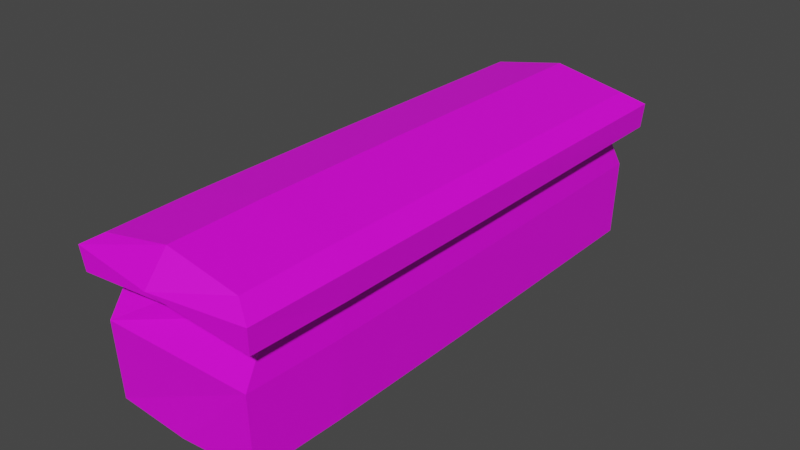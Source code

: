 # Source: Church_Bult__FIle.blend  (saved by Blender 3.3.6; exported with 4.5.12 LTS)
import bpy
from mathutils import Matrix  # noqa: F401  (used for matrix-valued properties, if any)

bpy.ops.wm.read_factory_settings(use_empty=True)
scene = bpy.context.scene
scene.name = 'Scene'

# ---- collections
col_collection = bpy.data.collections.new('Collection'); scene.collection.children.link(col_collection)

# ---- images (referenced by path relative to the original .blend; pixels are not part of the script)
import os
ASSET_DIR = os.environ.get("B2B_ASSET_DIR", "")  # directory of the original .blend (textures are referenced by path, not embedded)
HERE = os.path.dirname(os.path.abspath(__file__))  # packed textures are extracted next to this script under _unpacked/

def load_image(name, relpath, width, height, colorspace="sRGB"):
    """Load a texture the original file referenced (path relative to the .blend, or extracted next to this script)."""
    p = next((c for c in (os.path.join(HERE, relpath), os.path.join(ASSET_DIR, relpath)) if relpath and os.path.exists(c)), "")
    if p:
        img = bpy.data.images.load(p, check_existing=True)
        img.name = name
    else:  # same state as the original file: an image datablock whose file is absent (Cycles renders it pink)
        img = bpy.data.images.new(name, width, height)
        img.source = "FILE"
        img.filepath = "//" + (relpath or name)
    img.colorspace_settings.name = colorspace
    return img
img_material_base_color = load_image('Material Base Color', 'Material Base Color.jpg', 1024, 1024, 'sRGB')

# ---- materials (node trees are filled in below, after node groups)
mat_material = bpy.data.materials.new('Material')
mat_material.alpha_threshold = 0.0
mat_material.use_transparent_shadow = False
mat_material.roughness = 0.5
mat_material.line_color = (0.0, 0.0, 0.0, 1.0)

# ---- material node trees
mat_material.use_nodes = True; mat_material.node_tree.nodes.clear()
_N = mat_material.node_tree.nodes; _L = mat_material.node_tree.links
n0 = _N.new('ShaderNodeOutputMaterial'); n0.name = 'Material Output'; n0.location = (300, 300)
n1 = _N.new('ShaderNodeBsdfPrincipled'); n1.name = 'Principled BSDF'; n1.location = (10, 300)
n1.distribution = 'GGX'
n1.subsurface_method = 'RANDOM_WALK_SKIN'
n1.inputs[3].default_value = 1.45
n1.inputs[27].default_value = (0.0, 0.0, 0.0, 1.0)
n1.inputs[28].default_value = 1.0
n2 = _N.new('ShaderNodeTexImage'); n2.name = 'Image Texture'; n2.location = (-280, 280)
n2.image = img_material_base_color
_L.new(n1.outputs[0], n0.inputs[0])
_L.new(n2.outputs[0], n1.inputs[0])
n0.is_active_output = True

# ---- world
world_world = bpy.data.worlds.new('World'); scene.world = world_world
world_world.use_nodes = True; world_world.node_tree.nodes.clear()
_N = world_world.node_tree.nodes; _L = world_world.node_tree.links
n0 = _N.new('ShaderNodeOutputWorld'); n0.name = 'World Output'; n0.location = (300, 300)
n1 = _N.new('ShaderNodeBackground'); n1.name = 'Background'; n1.location = (10, 300)
n1.inputs[0].default_value = (0.05088, 0.05088, 0.05088, 1.0)
_L.new(n1.outputs[0], n0.inputs[0])
n0.is_active_output = True
world_world.color = (0.05088, 0.05088, 0.05088)
world_world.use_sun_shadow = False
world_world.sun_shadow_jitter_overblur = 0.0

# ---- meshes
me_cube = bpy.data.meshes.new('Cube')
me_cube.from_pydata([(1.027, 1.069, 1.094), (1.069, 1.069, -1.069), (1.027, -1.069, 1.094), (1.069, -1.069, -1.069), (-1.03, 1.068, 1.094), (-1.069, 1.069, -1.069), (-1.03, -1.068, 1.094), (-1.069, -1.069, -1.069), (-1.085, 0.0, -1.085), (0.0, 1.085, -1.085), (1.085, 1.085, 0.0), (-1.085, -1.085, 0.0), (1.085, -1.085, 0.0), (-1.085, 1.085, 0.0), (-7.467e-06, -1.07, 1.296), (1.037, 0.0, 1.114), (0.0, -1.085, -1.085), (-1.041, 0.0, 1.113), (-7.467e-06, 1.07, 1.296), (1.085, 0.0, -1.085), (0.0, 1.12, 0.0), (1.12, 0.0, 0.0), (0.0, 0.0, -1.12), (-1.12, 0.0, 0.0), (-1.054, -0.5, -1.107), (0.0, 0.0, 1.319), (-1.03, -0.9633, 0.6911), (1.034, 0.9618, 0.6928), (1.034, -0.9618, 0.6928), (-1.03, 0.9633, 0.6911), (0.0, 1.023, 0.6835), (1.063, 0.0, 0.6994), (-1.06, 0.0, 0.6972), (0.0, -1.023, 0.6835), (-1.26, -1.113, 0.5939), (-1.287, -1.123, 0.9356), (-6.261e-06, -1.167, 0.9019), (1.346, 0.0, 0.9526), (1.324, -1.123, 0.9384), (-1.31, 0.0, 0.9492), (-1.287, 1.123, 0.9356), (-6.261e-06, 1.167, 0.9019), (1.324, 1.123, 0.9384), (1.3, 1.114, 0.5957), (1.3, -1.114, 0.5957), (-1.26, 1.113, 0.5939), (0.0, 1.071, 0.5618), (1.308, 0.0, 0.5776), (-1.266, 0.0, 0.5754), (0.0, -1.071, 0.5618), (1.037, -0.5, 1.114), (-1.041, -0.5, 1.113), (1.085, -0.5, -1.085), (1.12, -0.5, 0.0), (0.0, -0.5, -1.12), (-1.12, -0.5, 0.0), (0.0, -0.5, 1.319), (-1.06, -0.5, 0.6972), (1.063, -0.5, 0.6994), (1.346, -0.5241, 0.9526), (-1.31, -0.5241, 0.9492), (-1.266, -0.5241, 0.5754), (1.308, -0.5241, 0.5776), (-1.054, -0.6824, -1.107), (1.037, -0.6824, 1.114), (1.12, -0.6824, 0.0), (0.0, -0.6824, -1.12), (-1.041, -0.6824, 1.113), (0.0, -0.6824, 1.319), (1.063, -0.6824, 0.6994), (1.346, -0.7154, 0.9526), (1.308, -0.7154, 0.5776), (1.085, -0.6824, -1.085), (-1.12, -0.6824, 0.0), (-1.06, -0.6824, 0.6972), (-1.31, -0.7154, 0.9492), (-1.266, -0.7154, 0.5754), (1.0, 1.0, 1.0), (1.0, 1.0, -1.0), (1.0, -1.0, 1.0), (1.0, -1.0, -1.0), (-1.0, 1.0, 1.0), (-1.0, 1.0, -1.0), (-1.0, -1.0, 1.0), (-1.0, -1.0, -1.0), (-1.0, 0.0, -1.0), (0.0, 1.0, -1.0), (1.0, 1.0, 0.0), (-1.0, -1.0, 0.0), (1.0, -1.0, 0.0), (-1.0, 1.0, 0.0), (0.0, -1.0, 1.199), (1.0, 0.0, 1.0), (0.0, -1.0, -1.0), (-1.0, 0.0, 1.0), (0.0, 1.0, 1.199), (1.0, 0.0, -1.0), (0.0, 1.0, 0.0), (1.0, 0.0, 0.0), (0.0, 0.0, -1.0), (-1.0, 0.0, 0.0), (-1.0, -0.5, -1.0), (0.0, 0.0, 1.199), (-1.0, -1.0, 0.8014), (1.0, 1.0, 0.8014), (1.0, -1.0, 0.8014), (-1.0, 1.0, 0.8014), (0.0, 1.0, 0.8014), (1.0, 0.0, 0.8014), (-1.0, 0.0, 0.8014), (0.0, -1.0, 0.8014), (-1.207, -1.048, 0.6796), (-1.207, -1.048, 0.8878), (0.0, -1.048, 0.8878), (1.245, 0.0, 0.8878), (1.245, -1.048, 0.8878), (-1.207, 0.0, 0.8878), (-1.207, 1.048, 0.8878), (0.0, 1.048, 0.8878), (1.245, 1.048, 0.8878), (1.245, 1.048, 0.6796), (1.245, -1.048, 0.6796), (-1.207, 1.048, 0.6796), (0.0, 1.048, 0.6796), (1.245, 0.0, 0.6796), (-1.207, 0.0, 0.6796), (0.0, -1.048, 0.6796), (1.0, -0.5, 1.0), (-1.0, -0.5, 1.0), (1.0, -0.5, -1.0), (1.0, -0.5, 0.0), (0.0, -0.5, -1.0), (-1.0, -0.5, 0.0), (0.0, -0.5, 1.199), (-1.0, -0.5, 0.8014), (1.0, -0.5, 0.8014), (1.245, -0.5241, 0.8878), (-1.207, -0.5241, 0.8878), (-1.207, -0.5241, 0.6796), (1.245, -0.5241, 0.6796), (-1.0, -0.6824, -1.0), (1.0, -0.6824, 1.0), (1.0, -0.6824, 0.0), (0.0, -0.6824, -1.0), (-1.0, -0.6824, 1.0), (0.0, -0.6824, 1.199), (1.0, -0.6824, 0.8014), (1.245, -0.7154, 0.8878), (1.245, -0.7154, 0.6796), (1.0, -0.6824, -1.0), (-1.0, -0.6824, 0.0), (-1.0, -0.6824, 0.8014), (-1.207, -0.7154, 0.8878), (-1.207, -0.7154, 0.6796)], [], [(68, 67, 6, 14), (33, 28, 44, 49), (0, 15, 37, 42), (66, 72, 3, 16), (26, 33, 49, 34), (2, 14, 36, 38), (9, 20, 10, 1), (5, 13, 20, 9), (29, 32, 48, 45), (72, 65, 12, 3), (1, 10, 21, 19), (18, 0, 42, 41), (63, 66, 16, 7), (5, 9, 22, 8), (9, 1, 19, 22), (8, 23, 13, 5), (24, 55, 23, 8), (58, 31, 47, 62), (33, 26, 11, 12, 28), (32, 57, 61, 48), (17, 4, 40, 39), (64, 68, 14, 2), (0, 18, 25, 15), (18, 4, 17, 25), (15, 50, 59, 37), (74, 57, 32, 23, 55, 73, 11, 26), (10, 27, 31, 21), (13, 29, 30, 20), (20, 30, 27, 10), (65, 69, 28, 12), (23, 32, 29, 13), (67, 51, 60, 75), (49, 36, 35, 34), (48, 39, 40, 45), (71, 70, 38, 44), (46, 41, 42, 43), (45, 40, 41, 46), (43, 42, 37, 47), (61, 60, 39, 48), (44, 38, 36, 49), (74, 26, 34, 76), (14, 6, 35, 36), (51, 17, 39, 60), (31, 27, 43, 47), (64, 2, 38, 70), (4, 18, 41, 40), (30, 29, 45, 46), (27, 30, 46, 43), (3, 12, 11, 7, 16), (76, 75, 60, 61), (47, 37, 59, 62), (21, 31, 58, 53), (15, 25, 56, 50), (69, 58, 62, 71), (8, 22, 54, 24), (19, 21, 53, 52), (22, 19, 52, 54), (25, 17, 51, 56), (7, 11, 73, 63), (28, 69, 71, 44), (34, 35, 75, 76), (50, 64, 70, 59), (57, 74, 76, 61), (62, 59, 70, 71), (6, 67, 75, 35), (53, 58, 69, 65), (50, 56, 68, 64), (24, 54, 66, 63), (52, 53, 65, 72), (54, 52, 72, 66), (56, 51, 67, 68), (145, 91, 83, 144), (110, 126, 121, 105), (77, 119, 114, 92), (143, 93, 80, 149), (103, 111, 126, 110), (79, 115, 113, 91), (86, 78, 87, 97), (82, 86, 97, 90), (106, 122, 125, 109), (149, 80, 89, 142), (78, 96, 98, 87), (95, 118, 119, 77), (140, 84, 93, 143), (82, 85, 99, 86), (86, 99, 96, 78), (85, 82, 90, 100), (101, 85, 100, 132), (135, 139, 124, 108), (110, 105, 89, 88, 103), (109, 125, 138, 134), (94, 116, 117, 81), (141, 79, 91, 145), (77, 92, 102, 95), (95, 102, 94, 81), (92, 114, 136, 127), (151, 103, 88, 150, 132, 100, 109, 134), (87, 98, 108, 104), (90, 97, 107, 106), (97, 87, 104, 107), (142, 89, 105, 146), (100, 90, 106, 109), (144, 152, 137, 128), (126, 111, 112, 113), (125, 122, 117, 116), (148, 121, 115, 147), (123, 120, 119, 118), (122, 123, 118, 117), (120, 124, 114, 119), (138, 125, 116, 137), (121, 126, 113, 115), (151, 153, 111, 103), (91, 113, 112, 83), (128, 137, 116, 94), (108, 124, 120, 104), (141, 147, 115, 79), (81, 117, 118, 95), (107, 123, 122, 106), (104, 120, 123, 107), (80, 93, 84, 88, 89), (153, 138, 137, 152), (124, 139, 136, 114), (98, 130, 135, 108), (92, 127, 133, 102), (146, 148, 139, 135), (85, 101, 131, 99), (96, 129, 130, 98), (99, 131, 129, 96), (102, 133, 128, 94), (84, 140, 150, 88), (105, 121, 148, 146), (111, 153, 152, 112), (127, 136, 147, 141), (134, 138, 153, 151), (139, 148, 147, 136), (83, 112, 152, 144), (130, 142, 146, 135), (127, 141, 145, 133), (101, 140, 143, 131), (129, 149, 142, 130), (131, 143, 149, 129), (133, 145, 144, 128), (73, 55, 132, 150), (55, 24, 101, 132), (24, 63, 140, 101), (63, 73, 150, 140)])
_uv = me_cube.uv_layers.new(name='UVMap')
_uv.uv.foreach_set('vector', [0.75, 0.7103, 0.875, 0.7103, 0.875, 0.75, 0.75, 0.75, 0.6002, 0.875, 0.6002, 0.75, 0.6002, 0.75, 0.6002, 0.875, 0.625, 0.5, 0.625, 0.625, 0.625, 0.625, 0.625, 0.5, 0.25, 0.7103, 0.375, 0.7103, 0.375, 0.75, 0.25, 0.75, 0.6002, 1.0, 0.6002, 0.875, 0.6002, 0.875, 0.6002, 1.0, 0.625, 0.75, 0.75, 0.75, 0.75, 0.75, 0.625, 0.75, 0.375, 0.375, 0.5, 0.375, 0.5, 0.5, 0.375, 0.5, 0.375, 0.25, 0.5, 0.25, 0.5, 0.375, 0.375, 0.375, 0.6002, 0.25, 0.6002, 0.125, 0.6002, 0.125, 0.6002, 0.25, 0.375, 0.7103, 0.5, 0.7103, 0.5, 0.75, 0.375, 0.75, 0.375, 0.5, 0.5, 0.5, 0.5, 0.625, 0.375, 0.625, 0.75, 0.5, 0.625, 0.5, 0.625, 0.5, 0.75, 0.5, 0.125, 0.7103, 0.25, 0.7103, 0.25, 0.75, 0.125, 0.75, 0.125, 0.5, 0.25, 0.5, 0.25, 0.625, 0.125, 0.625, 0.25, 0.5, 0.375, 0.5, 0.375, 0.625, 0.25, 0.625, 0.375, 0.125, 0.5, 0.125, 0.5, 0.25, 0.375, 0.25, 0.375, 0.0625, 0.5, 0.0625, 0.5, 0.125, 0.375, 0.125, 0.6002, 0.6875, 0.6002, 0.625, 0.6002, 0.625, 0.6002, 0.6875, 0.6002, 0.875, 0.6002, 1.0, 0.5, 1.0, 0.5, 0.75, 0.6002, 0.75, 0.6002, 0.125, 0.6002, 0.0625, 0.6002, 0.0625, 0.6002, 0.125, 0.875, 0.625, 0.875, 0.5, 0.875, 0.5, 0.875, 0.625, 0.625, 0.7103, 0.75, 0.7103, 0.75, 0.75, 0.625, 0.75, 0.625, 0.5, 0.75, 0.5, 0.75, 0.625, 0.625, 0.625, 0.75, 0.5, 0.875, 0.5, 0.875, 0.625, 0.75, 0.625, 0.625, 0.625, 0.625, 0.6875, 0.625, 0.6875, 0.625, 0.625, 0.6002, 0.03969, 0.6002, 0.0625, 0.6002, 0.125, 0.5, 0.125, 0.5, 0.0625, 0.5, 0.03969, 0.5, 0.0, 0.6002, 0.0, 0.5, 0.5, 0.6002, 0.5, 0.6002, 0.625, 0.5, 0.625, 0.5, 0.25, 0.6002, 0.25, 0.6002, 0.375, 0.5, 0.375, 0.5, 0.375, 0.6002, 0.375, 0.6002, 0.5, 0.5, 0.5, 0.5, 0.7103, 0.6002, 0.7103, 0.6002, 0.75, 0.5, 0.75, 0.5, 0.125, 0.6002, 0.125, 0.6002, 0.25, 0.5, 0.25, 0.875, 0.7103, 0.875, 0.6875, 0.875, 0.6875, 0.875, 0.7103, 0.6002, 0.875, 0.625, 0.875, 0.625, 1.0, 0.6002, 1.0, 0.6002, 0.125, 0.625, 0.125, 0.625, 0.25, 0.6002, 0.25, 0.6002, 0.7103, 0.625, 0.7103, 0.625, 0.75, 0.6002, 0.75, 0.6002, 0.375, 0.625, 0.375, 0.625, 0.5, 0.6002, 0.5, 0.6002, 0.25, 0.625, 0.25, 0.625, 0.375, 0.6002, 0.375, 0.6002, 0.5, 0.625, 0.5, 0.625, 0.625, 0.6002, 0.625, 0.6002, 0.0625, 0.625, 0.0625, 0.625, 0.125, 0.6002, 0.125, 0.6002, 0.75, 0.625, 0.75, 0.625, 0.875, 0.6002, 0.875, 0.6002, 0.03969, 0.6002, 0.0, 0.6002, 0.0, 0.6002, 0.03969, 0.75, 0.75, 0.875, 0.75, 0.875, 0.75, 0.75, 0.75, 0.875, 0.6875, 0.875, 0.625, 0.875, 0.625, 0.875, 0.6875, 0.6002, 0.625, 0.6002, 0.5, 0.6002, 0.5, 0.6002, 0.625, 0.625, 0.7103, 0.625, 0.75, 0.625, 0.75, 0.625, 0.7103, 0.875, 0.5, 0.75, 0.5, 0.75, 0.5, 0.875, 0.5, 0.6002, 0.375, 0.6002, 0.25, 0.6002, 0.25, 0.6002, 0.375, 0.6002, 0.5, 0.6002, 0.375, 0.6002, 0.375, 0.6002, 0.5, 0.375, 0.75, 0.5, 0.75, 0.5, 1.0, 0.375, 1.0, 0.375, 0.875, 0.6002, 0.03969, 0.625, 0.03969, 0.625, 0.0625, 0.6002, 0.0625, 0.6002, 0.625, 0.625, 0.625, 0.625, 0.6875, 0.6002, 0.6875, 0.5, 0.625, 0.6002, 0.625, 0.6002, 0.6875, 0.5, 0.6875, 0.625, 0.625, 0.75, 0.625, 0.75, 0.6875, 0.625, 0.6875, 0.6002, 0.7103, 0.6002, 0.6875, 0.6002, 0.6875, 0.6002, 0.7103, 0.125, 0.625, 0.25, 0.625, 0.25, 0.6875, 0.125, 0.6875, 0.375, 0.625, 0.5, 0.625, 0.5, 0.6875, 0.375, 0.6875, 0.25, 0.625, 0.375, 0.625, 0.375, 0.6875, 0.25, 0.6875, 0.75, 0.625, 0.875, 0.625, 0.875, 0.6875, 0.75, 0.6875, 0.375, 0.0, 0.5, 0.0, 0.5, 0.03969, 0.375, 0.03969, 0.6002, 0.75, 0.6002, 0.7103, 0.6002, 0.7103, 0.6002, 0.75, 0.6002, 0.0, 0.625, 0.0, 0.625, 0.03969, 0.6002, 0.03969, 0.625, 0.6875, 0.625, 0.7103, 0.625, 0.7103, 0.625, 0.6875, 0.6002, 0.0625, 0.6002, 0.03969, 0.6002, 0.03969, 0.6002, 0.0625, 0.6002, 0.6875, 0.625, 0.6875, 0.625, 0.7103, 0.6002, 0.7103, 0.875, 0.75, 0.875, 0.7103, 0.875, 0.7103, 0.875, 0.75, 0.5, 0.6875, 0.6002, 0.6875, 0.6002, 0.7103, 0.5, 0.7103, 0.625, 0.6875, 0.75, 0.6875, 0.75, 0.7103, 0.625, 0.7103, 0.125, 0.6875, 0.25, 0.6875, 0.25, 0.7103, 0.125, 0.7103, 0.375, 0.6875, 0.5, 0.6875, 0.5, 0.7103, 0.375, 0.7103, 0.25, 0.6875, 0.375, 0.6875, 0.375, 0.7103, 0.25, 0.7103, 0.75, 0.6875, 0.875, 0.6875, 0.875, 0.7103, 0.75, 0.7103, 0.75, 0.7103, 0.75, 0.75, 0.875, 0.75, 0.875, 0.7103, 0.6002, 0.875, 0.6002, 0.875, 0.6002, 0.75, 0.6002, 0.75, 0.625, 0.5, 0.625, 0.5, 0.625, 0.625, 0.625, 0.625, 0.25, 0.7103, 0.25, 0.75, 0.375, 0.75, 0.375, 0.7103, 0.6002, 1.0, 0.6002, 1.0, 0.6002, 0.875, 0.6002, 0.875, 0.625, 0.75, 0.625, 0.75, 0.75, 0.75, 0.75, 0.75, 0.375, 0.375, 0.375, 0.5, 0.5, 0.5, 0.5, 0.375, 0.375, 0.25, 0.375, 0.375, 0.5, 0.375, 0.5, 0.25, 0.6002, 0.25, 0.6002, 0.25, 0.6002, 0.125, 0.6002, 0.125, 0.375, 0.7103, 0.375, 0.75, 0.5, 0.75, 0.5, 0.7103, 0.375, 0.5, 0.375, 0.625, 0.5, 0.625, 0.5, 0.5, 0.75, 0.5, 0.75, 0.5, 0.625, 0.5, 0.625, 0.5, 0.125, 0.7103, 0.125, 0.75, 0.25, 0.75, 0.25, 0.7103, 0.125, 0.5, 0.125, 0.625, 0.25, 0.625, 0.25, 0.5, 0.25, 0.5, 0.25, 0.625, 0.375, 0.625, 0.375, 0.5, 0.375, 0.125, 0.375, 0.25, 0.5, 0.25, 0.5, 0.125, 0.375, 0.0625, 0.375, 0.125, 0.5, 0.125, 0.5, 0.0625, 0.6002, 0.6875, 0.6002, 0.6875, 0.6002, 0.625, 0.6002, 0.625, 0.6002, 0.875, 0.6002, 0.75, 0.5, 0.75, 0.5, 1.0, 0.6002, 1.0, 0.6002, 0.125, 0.6002, 0.125, 0.6002, 0.0625, 0.6002, 0.0625, 0.875, 0.625, 0.875, 0.625, 0.875, 0.5, 0.875, 0.5, 0.625, 0.7103, 0.625, 0.75, 0.75, 0.75, 0.75, 0.7103, 0.625, 0.5, 0.625, 0.625, 0.75, 0.625, 0.75, 0.5, 0.75, 0.5, 0.75, 0.625, 0.875, 0.625, 0.875, 0.5, 0.625, 0.625, 0.625, 0.625, 0.625, 0.6875, 0.625, 0.6875, 0.6002, 0.03969, 0.6002, 0.0, 0.5, 0.0, 0.5, 0.03969, 0.5, 0.0625, 0.5, 0.125, 0.6002, 0.125, 0.6002, 0.0625, 0.5, 0.5, 0.5, 0.625, 0.6002, 0.625, 0.6002, 0.5, 0.5, 0.25, 0.5, 0.375, 0.6002, 0.375, 0.6002, 0.25, 0.5, 0.375, 0.5, 0.5, 0.6002, 0.5, 0.6002, 0.375, 0.5, 0.7103, 0.5, 0.75, 0.6002, 0.75, 0.6002, 0.7103, 0.5, 0.125, 0.5, 0.25, 0.6002, 0.25, 0.6002, 0.125, 0.875, 0.7103, 0.875, 0.7103, 0.875, 0.6875, 0.875, 0.6875, 0.6002, 0.875, 0.6002, 1.0, 0.625, 1.0, 0.625, 0.875, 0.6002, 0.125, 0.6002, 0.25, 0.625, 0.25, 0.625, 0.125, 0.6002, 0.7103, 0.6002, 0.75, 0.625, 0.75, 0.625, 0.7103, 0.6002, 0.375, 0.6002, 0.5, 0.625, 0.5, 0.625, 0.375, 0.6002, 0.25, 0.6002, 0.375, 0.625, 0.375, 0.625, 0.25, 0.6002, 0.5, 0.6002, 0.625, 0.625, 0.625, 0.625, 0.5, 0.6002, 0.0625, 0.6002, 0.125, 0.625, 0.125, 0.625, 0.0625, 0.6002, 0.75, 0.6002, 0.875, 0.625, 0.875, 0.625, 0.75, 0.6002, 0.03969, 0.6002, 0.03969, 0.6002, 0.0, 0.6002, 0.0, 0.75, 0.75, 0.75, 0.75, 0.875, 0.75, 0.875, 0.75, 0.875, 0.6875, 0.875, 0.6875, 0.875, 0.625, 0.875, 0.625, 0.6002, 0.625, 0.6002, 0.625, 0.6002, 0.5, 0.6002, 0.5, 0.625, 0.7103, 0.625, 0.7103, 0.625, 0.75, 0.625, 0.75, 0.875, 0.5, 0.875, 0.5, 0.75, 0.5, 0.75, 0.5, 0.6002, 0.375, 0.6002, 0.375, 0.6002, 0.25, 0.6002, 0.25, 0.6002, 0.5, 0.6002, 0.5, 0.6002, 0.375, 0.6002, 0.375, 0.375, 0.75, 0.375, 0.875, 0.375, 1.0, 0.5, 1.0, 0.5, 0.75, 0.6002, 0.03969, 0.6002, 0.0625, 0.625, 0.0625, 0.625, 0.03969, 0.6002, 0.625, 0.6002, 0.6875, 0.625, 0.6875, 0.625, 0.625, 0.5, 0.625, 0.5, 0.6875, 0.6002, 0.6875, 0.6002, 0.625, 0.625, 0.625, 0.625, 0.6875, 0.75, 0.6875, 0.75, 0.625, 0.6002, 0.7103, 0.6002, 0.7103, 0.6002, 0.6875, 0.6002, 0.6875, 0.125, 0.625, 0.125, 0.6875, 0.25, 0.6875, 0.25, 0.625, 0.375, 0.625, 0.375, 0.6875, 0.5, 0.6875, 0.5, 0.625, 0.25, 0.625, 0.25, 0.6875, 0.375, 0.6875, 0.375, 0.625, 0.75, 0.625, 0.75, 0.6875, 0.875, 0.6875, 0.875, 0.625, 0.375, 0.0, 0.375, 0.03969, 0.5, 0.03969, 0.5, 0.0, 0.6002, 0.75, 0.6002, 0.75, 0.6002, 0.7103, 0.6002, 0.7103, 0.6002, 0.0, 0.6002, 0.03969, 0.625, 0.03969, 0.625, 0.0, 0.625, 0.6875, 0.625, 0.6875, 0.625, 0.7103, 0.625, 0.7103, 0.6002, 0.0625, 0.6002, 0.0625, 0.6002, 0.03969, 0.6002, 0.03969, 0.6002, 0.6875, 0.6002, 0.7103, 0.625, 0.7103, 0.625, 0.6875, 0.875, 0.75, 0.875, 0.75, 0.875, 0.7103, 0.875, 0.7103, 0.5, 0.6875, 0.5, 0.7103, 0.6002, 0.7103, 0.6002, 0.6875, 0.625, 0.6875, 0.625, 0.7103, 0.75, 0.7103, 0.75, 0.6875, 0.125, 0.6875, 0.125, 0.7103, 0.25, 0.7103, 0.25, 0.6875, 0.375, 0.6875, 0.375, 0.7103, 0.5, 0.7103, 0.5, 0.6875, 0.25, 0.6875, 0.25, 0.7103, 0.375, 0.7103, 0.375, 0.6875, 0.75, 0.6875, 0.75, 0.7103, 0.875, 0.7103, 0.875, 0.6875, 0.5, 0.03969, 0.5, 0.0625, 0.5, 0.0625, 0.5, 0.03969, 0.5, 0.0625, 0.375, 0.0625, 0.375, 0.0625, 0.5, 0.0625, 0.125, 0.6875, 0.125, 0.7103, 0.125, 0.7103, 0.125, 0.6875, 0.375, 0.03969, 0.5, 0.03969, 0.5, 0.03969, 0.375, 0.03969])
me_cube.materials.append(mat_material)
me_cube.use_mirror_vertex_groups = False
me_cube.update()

# ---- objects
ob_cube = bpy.data.objects.new('Cube', me_cube)

# ---- transforms, parenting, visibility, modifiers, constraints
ob_cube.location = (0.0, 0.0, 0.0)
ob_cube.scale = (1.0, 3.385, 1.0)
ob_cube.lock_rotations_4d = False
ob_cube.empty_display_type = 'ARROWS'
ob_cube.lineart.crease_threshold = 0.0

# ---- collection membership
col_collection.objects.link(ob_cube)

# ---- scene / render settings (as saved in the file)
scene.frame_start = 1; scene.frame_end = 250; scene.frame_set(1)
scene.render.engine = 'BLENDER_EEVEE_NEXT'
scene.cycles.sampling_pattern = 'TABULATED_SOBOL'
scene.cycles.use_light_tree = False
scene.view_settings.view_transform = 'Filmic'
bpy.context.view_layer.update()

# ---- added for rendering (the .blend has no active camera and no usable light): camera, sun
cam_auto = bpy.data.cameras.new('AutoCamera')
cam_auto.lens = 50.0
cam_auto.sensor_width = 36.0
cam_auto.clip_end = 1000.0
ob_auto_camera = bpy.data.objects.new('AutoCamera', cam_auto)
scene.collection.objects.link(ob_auto_camera)
ob_auto_camera.location = (8.05486, -9.64421, 6.52874)
ob_auto_camera.rotation_euler = (1.09748, -7.21219e-08, 0.694738)
scene.camera = ob_auto_camera
light_auto_sun = bpy.data.lights.new('AutoSun', 'SUN')
light_auto_sun.energy = 3.0
light_auto_sun.angle = 0.0523599
ob_auto_sun = bpy.data.objects.new('AutoSun', light_auto_sun)
scene.collection.objects.link(ob_auto_sun)
ob_auto_sun.rotation_euler = (0.872665, 0.174533, 0.523599)
bpy.context.view_layer.update()
